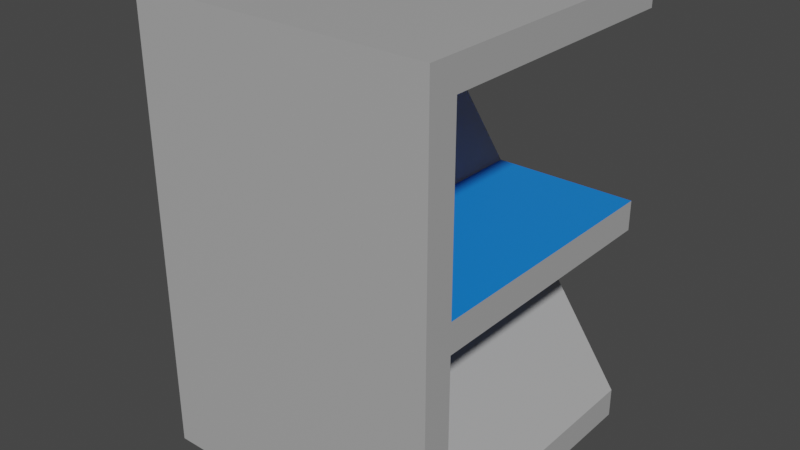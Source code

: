 # Source: EZ_Logo.blend  (saved by Blender 2.80.74; exported with 4.5.12 LTS)
import bpy
from mathutils import Matrix  # noqa: F401  (used for matrix-valued properties, if any)

bpy.ops.wm.read_factory_settings(use_empty=True)
scene = bpy.context.scene
scene.name = 'Scene'

# ---- collections
col_collection = bpy.data.collections.new('Collection'); scene.collection.children.link(col_collection)

# ---- materials (node trees are filled in below, after node groups)
mat_outside = bpy.data.materials.new('Outside')
mat_outside.use_transparent_shadow = False
mat_inside = bpy.data.materials.new('Inside')
mat_inside.use_transparent_shadow = False
mat_z = bpy.data.materials.new('Z')
mat_z.use_transparent_shadow = False

# ---- material node trees
mat_outside.use_nodes = True; mat_outside.node_tree.nodes.clear()
_N = mat_outside.node_tree.nodes; _L = mat_outside.node_tree.links
n0 = _N.new('ShaderNodeOutputMaterial'); n0.name = 'Material Output'; n0.location = (300, 300)
n1 = _N.new('ShaderNodeBsdfPrincipled'); n1.name = 'Principled BSDF'; n1.location = (10, 300)
n1.distribution = 'GGX'
n1.subsurface_method = 'BURLEY'
n1.inputs[0].default_value = (0.42, 0.42, 0.42, 1.0)
n1.inputs[3].default_value = 1.45
n1.inputs[27].default_value = (0.0, 0.0, 0.0, 1.0)
n1.inputs[28].default_value = 1.0
_L.new(n1.outputs[0], n0.inputs[0])
n0.is_active_output = True
mat_inside.use_nodes = True; mat_inside.node_tree.nodes.clear()
_N = mat_inside.node_tree.nodes; _L = mat_inside.node_tree.links
n0 = _N.new('ShaderNodeOutputMaterial'); n0.name = 'Material Output'; n0.location = (300, 300)
n1 = _N.new('ShaderNodeBsdfPrincipled'); n1.name = 'Principled BSDF'; n1.location = (10, 300)
n1.distribution = 'GGX'
n1.subsurface_method = 'BURLEY'
n1.inputs[0].default_value = (0.007046, 0.2225, 0.8, 1.0)
n1.inputs[3].default_value = 1.45
n1.inputs[27].default_value = (0.0, 0.0, 0.0, 1.0)
n1.inputs[28].default_value = 1.0
_L.new(n1.outputs[0], n0.inputs[0])
n0.is_active_output = True
mat_z.use_nodes = True; mat_z.node_tree.nodes.clear()
_N = mat_z.node_tree.nodes; _L = mat_z.node_tree.links
n0 = _N.new('ShaderNodeOutputMaterial'); n0.name = 'Material Output'; n0.location = (300, 300)
n1 = _N.new('ShaderNodeBsdfPrincipled'); n1.name = 'Principled BSDF'; n1.location = (10, 300)
n1.distribution = 'GGX'
n1.subsurface_method = 'BURLEY'
n1.inputs[0].default_value = (0.03968, 0.03968, 0.03968, 1.0)
n1.inputs[3].default_value = 1.45
n1.inputs[27].default_value = (0.0, 0.0, 0.0, 1.0)
n1.inputs[28].default_value = 1.0
_L.new(n1.outputs[0], n0.inputs[0])
n0.is_active_output = True

# ---- world
world_world = bpy.data.worlds.new('World'); scene.world = world_world
world_world.use_nodes = True; world_world.node_tree.nodes.clear()
_N = world_world.node_tree.nodes; _L = world_world.node_tree.links
n0 = _N.new('ShaderNodeOutputWorld'); n0.name = 'World Output'; n0.location = (300, 300)
n1 = _N.new('ShaderNodeBackground'); n1.name = 'Background'; n1.location = (10, 300)
n1.inputs[0].default_value = (0.05088, 0.05088, 0.05088, 1.0)
_L.new(n1.outputs[0], n0.inputs[0])
n0.is_active_output = True
world_world.color = (0.05088, 0.05088, 0.05088)
world_world.use_sun_shadow = False
world_world.sun_shadow_jitter_overblur = 0.0

# ---- meshes
me_cube_003 = bpy.data.meshes.new('Cube.003')
me_cube_003.from_pydata([(-1.0, 1.0, -1.0), (-1.0, 1.0, 1.0), (1.0, 1.0, -1.0), (1.0, 1.0, 1.0), (-1.0, -1.0, -15.0), (-1.0, 1.0, -15.0), (-1.0, 1.0, -13.0), (1.0, -1.0, -15.0), (1.0, -1.0, -13.0), (1.0, 1.0, -15.0), (-1.0, -1.0, 15.0), (-1.0, 1.0, 15.0), (1.0, -1.0, 15.0), (1.0, 1.0, 13.0), (1.0, 1.0, 15.0), (-1.0, -1.0, 1.0), (-1.0, -1.0, 13.0), (-1.0, -0.8, 1.0), (-1.0, -0.8, 13.0), (1.0, -1.0, 1.0), (1.0, -1.0, 13.0), (1.0, -0.8, 1.0), (1.0, -0.8, 13.0), (-1.0, -1.0, -13.0), (-1.0, -1.0, -1.0), (-1.0, -0.8, -13.0), (-1.0, -0.8, -1.0), (1.0, -1.0, -1.0), (1.0, -0.8, -13.0), (1.0, -0.8, -1.0), (-0.8, -1.0, 13.0), (0.8, -1.0, -13.0), (1.0, 1.0, -13.0), (-0.8, 1.0, 13.0), (0.8, 1.0, -13.0), (-1.0, 1.0, 13.0)], [], [(24, 15, 1, 0), (0, 1, 3, 2), (2, 3, 19, 27), (27, 19, 15, 24), (0, 2, 27, 24), (3, 1, 15, 19), (4, 23, 6, 5), (5, 6, 32, 9), (9, 32, 8, 7), (7, 8, 23, 4), (5, 9, 7, 4), (32, 6, 23, 8), (16, 10, 11, 35), (35, 11, 14, 13), (13, 14, 12, 20), (20, 12, 10, 16), (35, 13, 20, 16), (14, 11, 10, 12), (15, 16, 18, 17), (17, 18, 22, 21), (21, 22, 20, 19), (19, 20, 16, 15), (23, 24, 26, 25), (25, 26, 29, 28), (28, 29, 27, 8), (8, 27, 24, 23), (31, 16, 35, 34), (34, 35, 33, 32), (32, 33, 30, 8)])
me_cube_003.polygons.foreach_set('material_index', [0, 2, 0, 0, 1, 1, 0, 2, 0, 0, 0, 1, 0, 2, 0, 0, 1, 0, 0, 1, 0, 0, 0, 1, 0, 0, 0, 2, 0])
_uv = me_cube_003.uv_layers.new(name='UVMap')
_uv.uv.foreach_set('vector', [1.0, 0.4667, 1.0, 0.5333, 0.0, 0.5333, 0.0, 0.4667, 1.0, 0.4667, 1.0, 0.5333, 0.0, 0.5333, 0.0, 0.4667, 1.0, 0.4667, 1.0, 0.5333, 0.0, 0.5333, 0.0, 0.4667, 1.0, 0.4667, 1.0, 0.5333, 0.0, 0.5333, 0.0, 0.4667, 1.293e-07, 1.0, 1.0, 1.0, 1.0, 0.0, 1.293e-07, 0.0, 1.0, 1.0, 1.293e-07, 1.0, 1.293e-07, 0.0, 1.0, 0.0, 1.0, 0.0, 1.0, 0.06667, 0.0, 0.06667, 0.0, 0.0, 1.0, 0.0, 1.0, 0.06667, 0.0, 0.06667, 0.0, 0.0, 1.0, 0.0, 1.0, 0.06667, 1.293e-06, 0.06667, 1.293e-06, 0.0, 1.0, 0.0, 1.0, 0.06667, 0.0, 0.06667, 0.0, 0.0, 1.293e-07, 1.0, 1.0, 1.0, 1.0, 1.163e-06, 1.293e-07, 1.163e-06, 1.0, 1.0, 1.293e-07, 1.0, 1.293e-07, 0.0, 1.0, 1.163e-06, 1.0, 0.9333, 1.0, 1.0, 0.0, 1.0, 1.293e-06, 0.9333, 1.0, 0.9333, 1.0, 1.0, 0.0, 1.0, 0.0, 0.9333, 1.0, 0.9333, 1.0, 1.0, 1.293e-06, 1.0, 0.0, 0.9333, 1.0, 0.9333, 1.0, 1.0, 0.0, 1.0, 0.0, 0.9333, 0.0, 1.0, 1.0, 1.0, 1.0, 0.0, 1.293e-07, 0.0, 1.0, 1.0, 1.293e-07, 1.0, 1.293e-07, 1.163e-06, 1.0, 1.163e-06, 1.0, 0.5333, 1.0, 0.9333, 0.9, 0.9333, 0.9, 0.5333, 1.0, 0.5333, 1.0, 0.9333, 0.0, 0.9333, 0.0, 0.5333, 0.1, 0.5333, 0.1, 0.9333, 0.0, 0.9333, 0.0, 0.5333, 1.0, 0.5333, 1.0, 0.9333, 0.0, 0.9333, 0.0, 0.5333, 1.0, 0.06667, 1.0, 0.4667, 0.9, 0.4667, 0.9, 0.06667, 1.0, 0.06667, 1.0, 0.4667, 0.0, 0.4667, 0.0, 0.06667, 0.1, 0.06667, 0.1, 0.4667, 0.0, 0.4667, 1.293e-06, 0.06667, 1.0, 0.06667, 1.0, 0.4667, 0.0, 0.4667, 0.0, 0.06667, 1.0, 0.06667, 1.0, 0.9333, 1.293e-06, 0.9333, 1.293e-06, 0.06667, 0.1, 0.06667, 1.0, 0.9333, 0.9, 0.9333, 0.0, 0.06667, 1.0, 0.06667, 1.0, 0.9333, 0.0, 0.9333, 1.293e-06, 0.06667])
me_cube_003.materials.append(mat_outside)
me_cube_003.materials.append(mat_inside)
me_cube_003.materials.append(mat_z)
me_cube_003.use_remesh_preserve_volume = False
me_cube_003.use_remesh_preserve_attributes = False
me_cube_003.use_mirror_vertex_groups = False
me_cube_003.update()

# ---- objects
ob_logo = bpy.data.objects.new('Logo', me_cube_003)

# ---- transforms, parenting, visibility, modifiers, constraints
ob_logo.location = (0.0, 0.0, 1.5)
ob_logo.scale = (1.0, 1.0, 0.1)
ob_logo.lineart.crease_threshold = 0.0

# ---- collection membership
col_collection.objects.link(ob_logo)

# ---- scene / render settings (as saved in the file)
scene.frame_start = 1; scene.frame_end = 250; scene.frame_set(1)
scene.render.engine = 'BLENDER_EEVEE_NEXT'
scene.cycles.use_denoising = False
scene.cycles.samples = 128
scene.cycles.sampling_pattern = 'TABULATED_SOBOL'
scene.cycles.use_adaptive_sampling = False
scene.cycles.use_light_tree = False
scene.view_settings.view_transform = 'Filmic'
bpy.context.view_layer.update()

# ---- added for rendering (the .blend has no active camera and no usable light): camera, sun
cam_auto = bpy.data.cameras.new('AutoCamera')
cam_auto.lens = 50.0
cam_auto.sensor_width = 36.0
cam_auto.clip_end = 1000.0
ob_auto_camera = bpy.data.objects.new('AutoCamera', cam_auto)
scene.collection.objects.link(ob_auto_camera)
ob_auto_camera.location = (3.8148, -4.57776, 4.55184)
ob_auto_camera.rotation_euler = (1.09748, -7.21219e-08, 0.694738)
scene.camera = ob_auto_camera
light_auto_sun = bpy.data.lights.new('AutoSun', 'SUN')
light_auto_sun.energy = 3.0
light_auto_sun.angle = 0.0523599
ob_auto_sun = bpy.data.objects.new('AutoSun', light_auto_sun)
scene.collection.objects.link(ob_auto_sun)
ob_auto_sun.rotation_euler = (0.872665, 0.174533, 0.523599)
bpy.context.view_layer.update()
